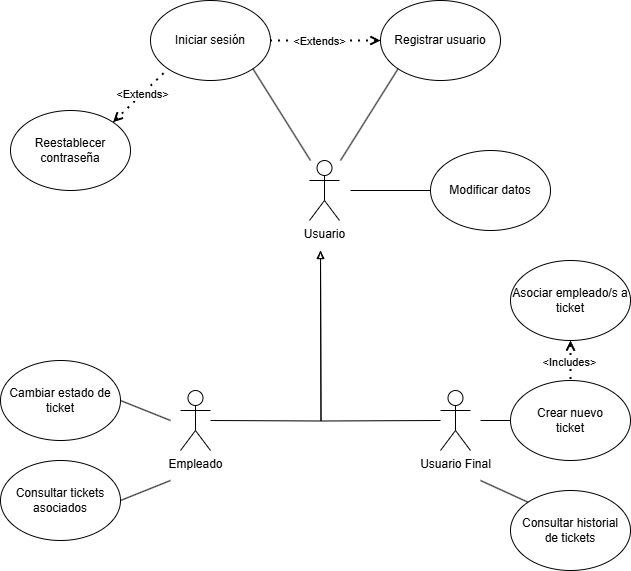

The diagram above was exported from draw.io. Its source (the exported page's mxGraphModel, read from the mxfile embedded in the PNG):
<mxGraphModel dx="858" dy="482" grid="1" gridSize="10" guides="1" tooltips="1" connect="1" arrows="1" fold="1" page="1" pageScale="1" pageWidth="827" pageHeight="1169" math="0" shadow="0">
  <root>
    <mxCell id="0" />
    <mxCell id="1" parent="0" />
    <mxCell id="pAX4VclyWfz2IQc23wNw-8" style="edgeStyle=orthogonalEdgeStyle;rounded=0;orthogonalLoop=1;jettySize=auto;html=1;endArrow=block;endFill=0;" parent="1" edge="1">
      <mxGeometry relative="1" as="geometry">
        <mxPoint x="410" y="330" as="targetPoint" />
        <mxPoint x="530" y="500" as="sourcePoint" />
      </mxGeometry>
    </mxCell>
    <mxCell id="pAX4VclyWfz2IQc23wNw-1" value="Usuario Final" style="shape=umlActor;verticalLabelPosition=bottom;verticalAlign=top;html=1;outlineConnect=0;" parent="1" vertex="1">
      <mxGeometry x="530" y="470" width="30" height="60" as="geometry" />
    </mxCell>
    <mxCell id="pAX4VclyWfz2IQc23wNw-10" style="edgeStyle=orthogonalEdgeStyle;rounded=0;orthogonalLoop=1;jettySize=auto;html=1;endArrow=blockThin;endFill=0;strokeWidth=1;" parent="1" edge="1">
      <mxGeometry relative="1" as="geometry">
        <mxPoint x="410" y="330" as="targetPoint" />
        <mxPoint x="300" y="500" as="sourcePoint" />
      </mxGeometry>
    </mxCell>
    <mxCell id="pAX4VclyWfz2IQc23wNw-2" value="Empleado" style="shape=umlActor;verticalLabelPosition=bottom;verticalAlign=top;html=1;outlineConnect=0;" parent="1" vertex="1">
      <mxGeometry x="270" y="470" width="30" height="60" as="geometry" />
    </mxCell>
    <mxCell id="pAX4VclyWfz2IQc23wNw-4" value="Usuario" style="shape=umlActor;verticalLabelPosition=bottom;verticalAlign=top;html=1;outlineConnect=0;" parent="1" vertex="1">
      <mxGeometry x="399" y="240" width="30" height="60" as="geometry" />
    </mxCell>
    <mxCell id="pAX4VclyWfz2IQc23wNw-11" value="Cambiar estado de&lt;div&gt;ticket&lt;/div&gt;" style="ellipse;whiteSpace=wrap;html=1;" parent="1" vertex="1">
      <mxGeometry x="90" y="440" width="120" height="80" as="geometry" />
    </mxCell>
    <mxCell id="pAX4VclyWfz2IQc23wNw-12" value="Crear nuevo&lt;div&gt;ticket&lt;/div&gt;" style="ellipse;whiteSpace=wrap;html=1;" parent="1" vertex="1">
      <mxGeometry x="600" y="460" width="120" height="80" as="geometry" />
    </mxCell>
    <mxCell id="pAX4VclyWfz2IQc23wNw-13" value="Consultar historial&lt;div&gt;de tickets&lt;/div&gt;" style="ellipse;whiteSpace=wrap;html=1;" parent="1" vertex="1">
      <mxGeometry x="600" y="570" width="120" height="80" as="geometry" />
    </mxCell>
    <mxCell id="pAX4VclyWfz2IQc23wNw-14" value="Iniciar sesión" style="ellipse;whiteSpace=wrap;html=1;" parent="1" vertex="1">
      <mxGeometry x="240" y="80" width="120" height="80" as="geometry" />
    </mxCell>
    <mxCell id="pAX4VclyWfz2IQc23wNw-15" value="Registrar usuario" style="ellipse;whiteSpace=wrap;html=1;" parent="1" vertex="1">
      <mxGeometry x="470" y="80" width="120" height="80" as="geometry" />
    </mxCell>
    <mxCell id="pAX4VclyWfz2IQc23wNw-16" value="" style="endArrow=none;html=1;rounded=0;entryX=1;entryY=1;entryDx=0;entryDy=0;" parent="1" target="pAX4VclyWfz2IQc23wNw-14" edge="1">
      <mxGeometry width="50" height="50" relative="1" as="geometry">
        <mxPoint x="400" y="240" as="sourcePoint" />
        <mxPoint x="420" y="320" as="targetPoint" />
      </mxGeometry>
    </mxCell>
    <mxCell id="pAX4VclyWfz2IQc23wNw-17" value="" style="endArrow=none;html=1;rounded=0;entryX=0;entryY=1;entryDx=0;entryDy=0;" parent="1" target="pAX4VclyWfz2IQc23wNw-15" edge="1">
      <mxGeometry width="50" height="50" relative="1" as="geometry">
        <mxPoint x="430" y="240" as="sourcePoint" />
        <mxPoint x="420" y="320" as="targetPoint" />
      </mxGeometry>
    </mxCell>
    <mxCell id="pAX4VclyWfz2IQc23wNw-18" value="" style="endArrow=none;html=1;rounded=0;entryX=0;entryY=0.5;entryDx=0;entryDy=0;" parent="1" target="pAX4VclyWfz2IQc23wNw-12" edge="1">
      <mxGeometry width="50" height="50" relative="1" as="geometry">
        <mxPoint x="570" y="500" as="sourcePoint" />
        <mxPoint x="420" y="520" as="targetPoint" />
      </mxGeometry>
    </mxCell>
    <mxCell id="pAX4VclyWfz2IQc23wNw-19" value="" style="endArrow=none;html=1;rounded=0;entryX=0;entryY=0;entryDx=0;entryDy=0;" parent="1" target="pAX4VclyWfz2IQc23wNw-13" edge="1">
      <mxGeometry width="50" height="50" relative="1" as="geometry">
        <mxPoint x="570" y="560" as="sourcePoint" />
        <mxPoint x="420" y="520" as="targetPoint" />
      </mxGeometry>
    </mxCell>
    <mxCell id="pAX4VclyWfz2IQc23wNw-20" value="" style="endArrow=none;html=1;rounded=0;exitX=1;exitY=0.5;exitDx=0;exitDy=0;" parent="1" source="pAX4VclyWfz2IQc23wNw-11" edge="1">
      <mxGeometry width="50" height="50" relative="1" as="geometry">
        <mxPoint x="370" y="570" as="sourcePoint" />
        <mxPoint x="260" y="500" as="targetPoint" />
      </mxGeometry>
    </mxCell>
    <mxCell id="pAX4VclyWfz2IQc23wNw-22" value="Consultar tickets&lt;div&gt;asociados&lt;/div&gt;" style="ellipse;whiteSpace=wrap;html=1;" parent="1" vertex="1">
      <mxGeometry x="90" y="540" width="120" height="80" as="geometry" />
    </mxCell>
    <mxCell id="pAX4VclyWfz2IQc23wNw-23" value="" style="endArrow=none;html=1;rounded=0;exitX=1;exitY=0.5;exitDx=0;exitDy=0;" parent="1" source="pAX4VclyWfz2IQc23wNw-22" edge="1">
      <mxGeometry width="50" height="50" relative="1" as="geometry">
        <mxPoint x="370" y="670" as="sourcePoint" />
        <mxPoint x="260" y="560" as="targetPoint" />
      </mxGeometry>
    </mxCell>
    <mxCell id="pAX4VclyWfz2IQc23wNw-38" value="Modificar datos" style="ellipse;whiteSpace=wrap;html=1;" parent="1" vertex="1">
      <mxGeometry x="520" y="230" width="120" height="80" as="geometry" />
    </mxCell>
    <mxCell id="pAX4VclyWfz2IQc23wNw-40" value="" style="endArrow=none;html=1;rounded=0;entryX=0;entryY=0.5;entryDx=0;entryDy=0;" parent="1" target="pAX4VclyWfz2IQc23wNw-38" edge="1">
      <mxGeometry width="50" height="50" relative="1" as="geometry">
        <mxPoint x="440" y="270" as="sourcePoint" />
        <mxPoint x="440" y="320" as="targetPoint" />
      </mxGeometry>
    </mxCell>
    <mxCell id="pAX4VclyWfz2IQc23wNw-43" value="Asociar empleado/s a ticket" style="ellipse;whiteSpace=wrap;html=1;" parent="1" vertex="1">
      <mxGeometry x="600" y="340" width="120" height="80" as="geometry" />
    </mxCell>
    <mxCell id="pAX4VclyWfz2IQc23wNw-45" value="" style="endArrow=none;dashed=1;html=1;dashPattern=1 3;strokeWidth=2;rounded=0;entryX=0.5;entryY=0;entryDx=0;entryDy=0;exitX=0.5;exitY=1;exitDx=0;exitDy=0;endFill=0;startFill=0;startArrow=open;" parent="1" source="pAX4VclyWfz2IQc23wNw-43" target="pAX4VclyWfz2IQc23wNw-12" edge="1">
      <mxGeometry width="50" height="50" relative="1" as="geometry">
        <mxPoint x="390" y="470" as="sourcePoint" />
        <mxPoint x="440" y="420" as="targetPoint" />
      </mxGeometry>
    </mxCell>
    <mxCell id="pAX4VclyWfz2IQc23wNw-46" value="&amp;lt;Includes&amp;gt;" style="edgeLabel;html=1;align=center;verticalAlign=middle;resizable=0;points=[];" parent="pAX4VclyWfz2IQc23wNw-45" vertex="1" connectable="0">
      <mxGeometry x="0.0333" y="-2" relative="1" as="geometry">
        <mxPoint as="offset" />
      </mxGeometry>
    </mxCell>
    <mxCell id="pAX4VclyWfz2IQc23wNw-47" value="Reestablecer contraseña" style="ellipse;whiteSpace=wrap;html=1;" parent="1" vertex="1">
      <mxGeometry x="100" y="190" width="120" height="80" as="geometry" />
    </mxCell>
    <mxCell id="pAX4VclyWfz2IQc23wNw-48" value="" style="endArrow=none;dashed=1;html=1;dashPattern=1 3;strokeWidth=2;rounded=0;entryX=0;entryY=1;entryDx=0;entryDy=0;exitX=1;exitY=0;exitDx=0;exitDy=0;startArrow=open;startFill=0;" parent="1" source="pAX4VclyWfz2IQc23wNw-47" target="pAX4VclyWfz2IQc23wNw-14" edge="1">
      <mxGeometry width="50" height="50" relative="1" as="geometry">
        <mxPoint x="390" y="370" as="sourcePoint" />
        <mxPoint x="440" y="320" as="targetPoint" />
      </mxGeometry>
    </mxCell>
    <mxCell id="pAX4VclyWfz2IQc23wNw-50" value="&amp;lt;Extends&amp;gt;" style="edgeLabel;html=1;align=center;verticalAlign=middle;resizable=0;points=[];" parent="pAX4VclyWfz2IQc23wNw-48" vertex="1" connectable="0">
      <mxGeometry x="0.038" relative="1" as="geometry">
        <mxPoint as="offset" />
      </mxGeometry>
    </mxCell>
    <mxCell id="pAX4VclyWfz2IQc23wNw-51" value="" style="endArrow=none;dashed=1;html=1;dashPattern=1 3;strokeWidth=2;rounded=0;entryX=1;entryY=0.5;entryDx=0;entryDy=0;exitX=0;exitY=0.5;exitDx=0;exitDy=0;endFill=0;startFill=0;startArrow=open;" parent="1" source="pAX4VclyWfz2IQc23wNw-15" target="pAX4VclyWfz2IQc23wNw-14" edge="1">
      <mxGeometry width="50" height="50" relative="1" as="geometry">
        <mxPoint x="390" y="270" as="sourcePoint" />
        <mxPoint x="440" y="220" as="targetPoint" />
      </mxGeometry>
    </mxCell>
    <mxCell id="pAX4VclyWfz2IQc23wNw-52" value="&amp;lt;Extends&amp;gt;" style="edgeLabel;html=1;align=center;verticalAlign=middle;resizable=0;points=[];" parent="pAX4VclyWfz2IQc23wNw-51" vertex="1" connectable="0">
      <mxGeometry x="0.0857" relative="1" as="geometry">
        <mxPoint x="-2" as="offset" />
      </mxGeometry>
    </mxCell>
  </root>
</mxGraphModel>